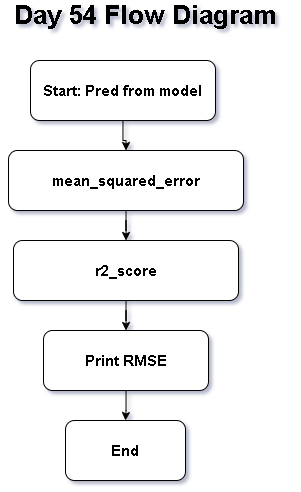

The diagram above was exported from draw.io. Its source (the exported page's mxGraphModel, read from the mxfile embedded in the PNG):
<mxGraphModel dx="905" dy="1589" grid="1" gridSize="10" guides="1" tooltips="1" connect="1" arrows="1" fold="1" page="1" pageScale="1" pageWidth="850" pageHeight="1100" math="0" shadow="0">
  <root>
    <mxCell id="0" />
    <mxCell id="1" parent="0" />
    <mxCell id="SOGNtGXvQNB3jHaX3h4g-10" edge="1" parent="1" source="SOGNtGXvQNB3jHaX3h4g-1" style="edgeStyle=orthogonalEdgeStyle;rounded=0;orthogonalLoop=1;jettySize=auto;html=1;" target="SOGNtGXvQNB3jHaX3h4g-3" value="">
      <mxGeometry relative="1" as="geometry" />
    </mxCell>
    <mxCell id="SOGNtGXvQNB3jHaX3h4g-1" parent="1" style="rounded=1;whiteSpace=wrap;html=1;" value="&lt;b&gt;&lt;font style=&quot;font-size: 15px;&quot;&gt;r2_score&lt;/font&gt;&lt;/b&gt;" vertex="1">
      <mxGeometry height="60" width="225" x="313" y="220" as="geometry" />
    </mxCell>
    <mxCell id="SOGNtGXvQNB3jHaX3h4g-2" parent="1" style="rounded=1;whiteSpace=wrap;html=1;" value="&lt;b&gt;&lt;font style=&quot;font-size: 15px;&quot;&gt;End&lt;/font&gt;&lt;/b&gt;" vertex="1">
      <mxGeometry height="60" width="120" x="365" y="400" as="geometry" />
    </mxCell>
    <mxCell id="SOGNtGXvQNB3jHaX3h4g-11" edge="1" parent="1" source="SOGNtGXvQNB3jHaX3h4g-3" style="edgeStyle=orthogonalEdgeStyle;rounded=0;orthogonalLoop=1;jettySize=auto;html=1;" target="SOGNtGXvQNB3jHaX3h4g-2" value="">
      <mxGeometry relative="1" as="geometry" />
    </mxCell>
    <mxCell id="SOGNtGXvQNB3jHaX3h4g-3" parent="1" style="rounded=1;whiteSpace=wrap;html=1;" value="&lt;b&gt;&lt;font style=&quot;font-size: 15px;&quot;&gt;Print RMSE&lt;/font&gt;&lt;/b&gt;" vertex="1">
      <mxGeometry height="60" width="165" x="343" y="310" as="geometry" />
    </mxCell>
    <mxCell id="SOGNtGXvQNB3jHaX3h4g-9" edge="1" parent="1" source="SOGNtGXvQNB3jHaX3h4g-4" style="edgeStyle=orthogonalEdgeStyle;rounded=0;orthogonalLoop=1;jettySize=auto;html=1;" target="SOGNtGXvQNB3jHaX3h4g-1" value="">
      <mxGeometry relative="1" as="geometry" />
    </mxCell>
    <mxCell id="SOGNtGXvQNB3jHaX3h4g-4" parent="1" style="rounded=1;whiteSpace=wrap;html=1;" value="&lt;b&gt;&lt;font style=&quot;font-size: 15px;&quot;&gt;mean_squared_error&lt;/font&gt;&lt;/b&gt;" vertex="1">
      <mxGeometry height="60" width="235" x="308" y="130" as="geometry" />
    </mxCell>
    <mxCell id="SOGNtGXvQNB3jHaX3h4g-8" edge="1" parent="1" source="SOGNtGXvQNB3jHaX3h4g-5" style="edgeStyle=orthogonalEdgeStyle;rounded=0;orthogonalLoop=1;jettySize=auto;html=1;" target="SOGNtGXvQNB3jHaX3h4g-4" value="">
      <mxGeometry relative="1" as="geometry" />
    </mxCell>
    <mxCell id="SOGNtGXvQNB3jHaX3h4g-5" parent="1" style="rounded=1;whiteSpace=wrap;html=1;" value="&lt;b&gt;&lt;font style=&quot;font-size: 15px;&quot;&gt;Start: Pred from model&lt;/font&gt;&lt;/b&gt;" vertex="1">
      <mxGeometry height="60" width="185" x="330" y="40" as="geometry" />
    </mxCell>
    <mxCell id="SOGNtGXvQNB3jHaX3h4g-6" parent="1" style="text;html=1;whiteSpace=wrap;strokeColor=none;fillColor=none;align=center;verticalAlign=middle;rounded=0;" value="&lt;b&gt;&lt;font style=&quot;font-size: 26px;&quot;&gt;Day 54 Flow Diagram&lt;/font&gt;&lt;/b&gt;" vertex="1">
      <mxGeometry height="30" width="290" x="300" y="-20" as="geometry" />
    </mxCell>
  </root>
</mxGraphModel>